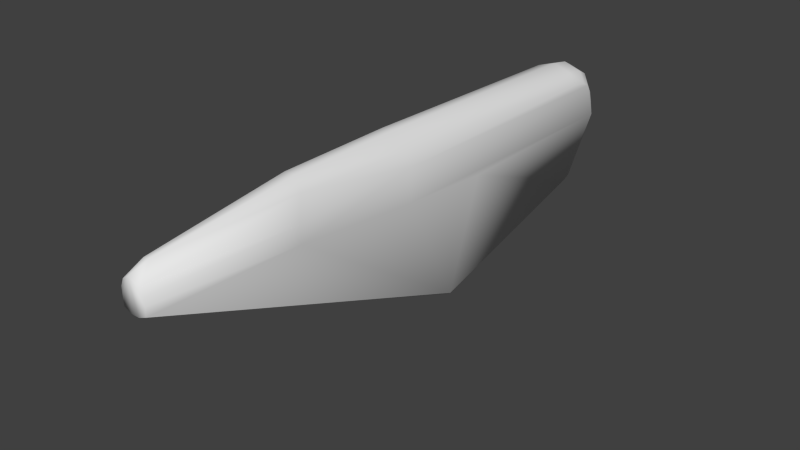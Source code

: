 # Source: w_mk3_collider.blend  (saved by Blender 2.76.0; exported with 4.5.12 LTS)
import bpy
from mathutils import Matrix  # noqa: F401  (used for matrix-valued properties, if any)

bpy.ops.wm.read_factory_settings(use_empty=True)
scene = bpy.context.scene
scene.name = 'Scene'

# ---- collections
col_collection_1 = bpy.data.collections.new('Collection 1'); scene.collection.children.link(col_collection_1)

# ---- world
world_world = bpy.data.worlds.new('World'); scene.world = world_world
world_world.color = (0.05088, 0.05088, 0.05088)
world_world.use_sun_shadow = False
world_world.sun_shadow_jitter_overblur = 0.0
world_world.cycles.sampling_method = 'MANUAL'
world_world.cycles.sample_map_resolution = 256

# ---- meshes
me_cube_001 = bpy.data.meshes.new('Cube.001')
me_cube_001.from_pydata([(-0.1144, -0.2276, 0.05509), (-0.0163, -1.399, -0.06662), (-0.04029, -1.399, 0.04992), (-0.02315, -0.7286, 0.1717), (-0.07835, -0.2276, 0.1045), (-0.07833, 0.1895, 0.1045), (-0.1144, 0.9955, 0.02531), (-0.07803, 1.022, 0.06578), (-0.1144, 0.8858, 0.05509), (-0.07827, 0.8905, 0.1045), (-0.1144, 0.9647, 0.04173), (-0.07817, 0.9782, 0.08899), (-0.1144, 1.019, -0.01159), (-0.07789, 1.053, 0.01595), (-0.1144, 1.033, -0.05991), (-0.03693, 1.023, -0.4119), (-0.02317, 0.1015, -0.6619), (-0.05289, -1.399, 0.01841), (-0.05289, -1.399, -0.01419), (-0.03371, 0.1271, -0.6673), (-0.1144, 0.1905, -0.1237), (8.934e-08, 1.022, 0.09174), (0.09232, -0.782, 0.02951), (0.06158, -0.7396, 0.1221), (0.0163, -1.399, -0.06662), (0.0163, -1.399, 0.06599), (8.552e-08, 0.9782, 0.115), (7.785e-08, 0.8905, 0.1306), (9.354e-08, 1.07, -0.01662), (9.208e-08, 1.053, 0.04186), (0.07835, -0.2276, 0.1045), (0.07833, 0.1895, 0.1045), (0.1144, 0.9955, 0.02531), (0.07803, 1.022, 0.06578), (0.1144, 0.8858, 0.05509), (0.07827, 0.8905, 0.1045), (0.1144, 0.9647, 0.04173), (0.07817, 0.9782, 0.08899), (0.1144, 1.019, -0.01159), (0.07789, 1.053, 0.01595), (0.1144, 1.033, -0.05991), (0.03693, 1.015, -0.4331), (0.03711, 0.1206, -0.6659), (0.1144, 0.1905, -0.1237), (-0.1144, -0.2276, -0.09109), (-0.09232, -0.782, -0.04522), (-0.09232, -0.782, 0.02951), (-0.0163, -1.399, 0.06599), (-0.06158, -0.7396, 0.1221), (-0.02315, -0.2276, 0.1717), (-0.01201, -1.337, 0.1059), (-0.07779, 1.07, -0.0425), (-0.07776, 1.089, -0.138), (-0.03693, 0.9818, -0.4489), (-0.03693, 1.015, -0.4331), (-0.05125, -1.399, -0.0522), (-0.03711, 0.1206, -0.6659), (-0.04181, 0.1229, -0.6608), (-0.1144, 1.048, -0.1237), (-0.1, 1.066, -0.138), (0.1144, -0.2276, -0.09109), (0.1144, -0.2276, 0.05509), (0.09232, -0.782, -0.04522), (0.04029, -1.399, 0.04992), (0.02315, -0.7286, 0.1717), (0.02315, -0.2276, 0.1717), (0.01201, -1.337, 0.1059), (0.07779, 1.07, -0.0425), (0.07776, 1.089, -0.138), (0.03693, 0.9818, -0.4489), (0.03693, 1.023, -0.4119), (0.02317, 0.1015, -0.6619), (0.05125, -1.399, -0.0522), (0.05288, -1.399, -0.01419), (0.05288, -1.399, 0.01841), (0.04181, 0.1229, -0.6608), (0.03371, 0.1271, -0.6673), (0.1144, 1.048, -0.1237), (0.1, 1.066, -0.138)], [], [(14, 51, 58), (64, 65, 49), (26, 11, 9), (10, 8, 9), (13, 12, 6), (35, 31, 34), (11, 10, 9), (7, 13, 6), (26, 27, 35), (29, 28, 13), (77, 78, 67), (28, 29, 39), (36, 37, 35), (32, 38, 39), (27, 26, 9), (37, 26, 35), (68, 67, 78), (40, 77, 67), (5, 9, 8), (34, 36, 35), (33, 32, 39), (54, 15, 70), (7, 21, 29), (13, 51, 12), (2, 50, 48), (2, 47, 50), (33, 37, 36), (71, 24, 16), (47, 2, 17), (47, 17, 18), (47, 18, 55), (47, 55, 1), (47, 1, 24), (47, 24, 72), (47, 72, 73), (47, 73, 74), (47, 74, 63), (47, 63, 25), (46, 45, 18), (69, 41, 77), (62, 75, 60), (75, 43, 60), (43, 77, 60), (27, 9, 49), (77, 40, 38), (77, 38, 32), (52, 51, 28), (22, 61, 23), (29, 21, 33), (57, 20, 53), (58, 20, 44), (20, 57, 44), (57, 45, 44), (66, 50, 47), (58, 44, 14), (67, 39, 38), (62, 22, 73), (51, 59, 58), (41, 54, 70), (13, 7, 29), (1, 55, 57), (49, 3, 64), (40, 67, 38), (72, 62, 73), (3, 49, 4), (30, 31, 65), (72, 75, 62), (61, 30, 23), (31, 35, 65), (35, 27, 65), (42, 69, 75), (20, 58, 53), (51, 14, 12), (5, 4, 49), (56, 1, 57), (54, 53, 58), (10, 11, 7), (74, 22, 63), (32, 33, 36), (9, 5, 49), (22, 74, 73), (22, 23, 63), (33, 21, 37), (66, 23, 64), (6, 10, 7), (67, 28, 39), (17, 2, 46), (48, 4, 0), (61, 34, 30), (34, 31, 30), (28, 51, 13), (57, 55, 45), (55, 18, 45), (24, 42, 75), (53, 56, 57), (43, 75, 69), (52, 59, 51), (52, 15, 59), (8, 4, 5), (15, 54, 59), (54, 41, 69), (19, 76, 71), (60, 61, 62), (53, 69, 76), (8, 0, 4), (48, 50, 3), (77, 32, 60), (24, 1, 16), (23, 30, 64), (19, 56, 53), (61, 22, 62), (39, 29, 33), (76, 69, 42), (7, 11, 21), (25, 63, 66), (24, 71, 42), (71, 76, 42), (63, 23, 66), (2, 48, 46), (70, 78, 41), (59, 54, 58), (68, 52, 28), (70, 68, 78), (68, 28, 67), (0, 44, 45), (15, 52, 70), (48, 3, 4), (25, 66, 47), (46, 48, 0), (32, 34, 61), (19, 16, 56), (16, 1, 56), (32, 36, 34), (52, 68, 70), (11, 26, 21), (16, 19, 71), (19, 53, 76), (44, 0, 14), (41, 78, 77), (17, 46, 18), (77, 43, 69), (21, 26, 37), (64, 3, 50), (66, 64, 50), (53, 54, 69), (10, 0, 8), (30, 65, 64), (46, 0, 45), (65, 27, 49), (10, 6, 0), (6, 12, 0), (12, 14, 0), (32, 61, 60), (72, 24, 75)])
me_cube_001.polygons.foreach_set('use_smooth', [True] * 154)
_uv = me_cube_001.uv_layers.new(name='UVMap')
_uv.uv.foreach_set('vector', [0.04163, 0.5813, 0.02078, 0.591, 0.033, 0.5458, 0.9148, 0.7655, 0.6307, 0.7655, 0.6307, 0.7655, 0.07187, 0.6787, 0.07187, 0.6642, 0.1207, 0.6728, 0.07941, 0.6379, 0.1233, 0.6453, 0.1207, 0.6728, 0.03008, 0.6235, 0.04931, 0.6082, 0.06222, 0.6287, 0.1207, 0.6728, 0.5109, 0.6728, 0.1233, 0.6453, 0.07187, 0.6642, 0.07941, 0.6379, 0.1207, 0.6728, 0.04752, 0.6513, 0.03008, 0.6235, 0.06222, 0.6287, 0.07187, 0.6787, 0.1207, 0.6873, 0.1207, 0.6728, 0.03008, 0.6379, 0.02078, 0.6054, 0.03008, 0.6235, 0.033, 0.5458, 0.02289, 0.5378, 0.02078, 0.591, 0.02078, 0.6054, 0.03008, 0.6379, 0.03008, 0.6235, 0.07941, 0.6379, 0.07187, 0.6642, 0.1207, 0.6728, 0.06222, 0.6287, 0.04931, 0.6082, 0.03008, 0.6235, 0.1207, 0.6873, 0.07187, 0.6787, 0.1207, 0.6728, 0.07187, 0.6642, 0.07187, 0.6787, 0.1207, 0.6728, 0.01021, 0.5378, 0.02078, 0.591, 0.02289, 0.5378, 0.04163, 0.5813, 0.033, 0.5458, 0.02078, 0.591, 0.5109, 0.6728, 0.1207, 0.6728, 0.1233, 0.6453, 0.1233, 0.6453, 0.07941, 0.6379, 0.1207, 0.6728, 0.04752, 0.6513, 0.06222, 0.6287, 0.03008, 0.6235, 0.0, 0.0, 0.0321, 0.1217, 0.0, 0.0, 0.04752, 0.6513, 0.04752, 0.6657, 0.03008, 0.6379, 0.03008, 0.6235, 0.02078, 0.591, 0.04931, 0.6082, 0.0, 0.0, 0.0, 0.0, 0.0, 0.0, 0.7149, 0.3533, 0.6959, 0.3533, 0.0, 0.0, 0.04752, 0.6513, 0.07187, 0.6642, 0.07941, 0.6379, 0.0, 0.0, 0.853, 0.3533, 0.5135, 0.1156, 0.6959, 0.3533, 0.7149, 0.3533, 0.0, 0.0, 0.6959, 0.3533, 0.0, 0.0, 0.0, 0.0, 0.6959, 0.3533, 0.0, 0.0, 0.0, 0.0, 0.6959, 0.3533, 0.0, 0.0, 0.0, 0.0, 0.6959, 0.3533, 0.0, 0.0, 0.853, 0.3533, 0.6959, 0.3533, 0.853, 0.3533, 0.8359, 0.3533, 0.6959, 0.3533, 0.8359, 0.3533, 0.0, 0.0, 0.6959, 0.3533, 0.0, 0.0, 0.0, 0.0, 0.6959, 0.3533, 0.0, 0.0, 0.0, 0.0, 0.6959, 0.3533, 0.0, 0.0, 0.6173, 0.4793, 0.0, 0.0, 0.0, 0.0, 0.0, 0.0, 0.05739, 0.09908, 0.03742, 0.1087, 0.0, 0.0, 0.0, 0.0, 0.0, 0.0, 0.0, 0.0, 0.0, 0.0, 0.0, 0.0, 0.0, 0.0, 0.0, 0.0, 0.0, 0.0, 0.0, 0.0, 0.1207, 0.6873, 0.1207, 0.6728, 0.6307, 0.7655, 0.033, 0.5458, 0.04163, 0.5813, 0.04931, 0.6082, 0.033, 0.5458, 0.04931, 0.6082, 0.06222, 0.6287, 0.01021, 0.5378, 0.02078, 0.591, 0.02078, 0.6054, 0.8946, 0.0035, 0.0, 0.0, 0.0, 0.0, 0.03008, 0.6379, 0.04752, 0.6657, 0.04752, 0.6513, 0.0, 0.0, 0.0, 0.0, 0.0, 0.0, 0.0, 0.0, 0.0, 0.0, 0.0, 0.0, 0.0, 0.0, 0.0, 0.0, 0.0, 0.0, 0.0, 0.0, 0.0, 0.0, 0.0, 0.0, 0.0, 0.0, 0.0, 0.0, 0.6959, 0.3533, 0.0, 0.0, 0.0, 0.0, 0.04163, 0.5813, 0.02078, 0.591, 0.03008, 0.6235, 0.04931, 0.6082, 0.96, 0.0035, 0.8946, 0.0035, 0.0, 0.0, 0.02078, 0.591, 0.0, 0.0, 0.033, 0.5458, 0.03742, 0.1087, 0.0, 0.0, 0.0, 0.0, 0.03008, 0.6235, 0.04752, 0.6513, 0.03008, 0.6379, 0.0, 0.0, 0.0, 0.0, 0.0, 0.0, 0.6307, 0.7655, 0.0, 0.0, 0.9148, 0.7655, 0.04163, 0.5813, 0.02078, 0.591, 0.04931, 0.6082, 0.8359, 0.3533, 0.96, 0.0035, 0.0, 0.0, 0.0, 0.0, 0.6307, 0.7655, 0.0, 0.0, 0.0, 0.0, 0.0, 0.0, 0.6307, 0.7655, 0.8359, 0.3533, 0.0, 0.0, 0.0, 0.0, 0.0, 0.0, 0.0, 0.0, 0.0, 0.0, 0.5109, 0.6728, 0.1207, 0.6728, 0.6307, 0.7655, 0.1207, 0.6728, 0.1207, 0.6873, 0.6307, 0.7655, 0.5038, 0.1135, 0.0, 0.0, 0.5026, 0.1161, 0.0, 0.0, 0.033, 0.5458, 0.0, 0.0, 0.02078, 0.591, 0.04163, 0.5813, 0.04931, 0.6082, 0.0, 0.0, 0.0, 0.0, 0.0, 0.0, 0.0, 0.0, 0.0, 0.0, 0.0, 0.0, 0.0, 0.0, 0.0, 0.0, 0.033, 0.5458, 0.07941, 0.6379, 0.07187, 0.6642, 0.04752, 0.6513, 0.0, 0.0, 0.8946, 0.0035, 0.0, 0.0, 0.06222, 0.6287, 0.04752, 0.6513, 0.07941, 0.6379, 0.1207, 0.6728, 0.5109, 0.6728, 0.0, 0.0, 0.8946, 0.0035, 0.0, 0.0, 0.0, 0.0, 0.8946, 0.0035, 0.0, 0.0, 0.0, 0.0, 0.04752, 0.6513, 0.04752, 0.6657, 0.07187, 0.6642, 0.0, 0.0, 0.0, 0.0, 0.9148, 0.7655, 0.06222, 0.6287, 0.07941, 0.6379, 0.04752, 0.6513, 0.02078, 0.591, 0.02078, 0.6054, 0.03008, 0.6235, 0.0, 0.0, 0.0, 0.0, 0.0, 0.0, 0.0, 0.0, 0.7431, 0.6728, 0.7431, 0.6453, 0.7431, 0.6453, 0.1233, 0.6453, 0.0, 0.0, 0.1233, 0.6453, 0.5109, 0.6728, 0.0, 0.0, 0.02078, 0.6054, 0.02078, 0.591, 0.03008, 0.6235, 0.0, 0.0, 0.0, 0.0, 0.0, 0.0, 0.0, 0.0, 0.0, 0.0, 0.0, 0.0, 0.853, 0.3533, 0.5038, 0.1135, 0.5026, 0.1161, 0.0, 0.0, 0.0, 0.0, 0.0, 0.0, 0.0, 0.0, 0.5026, 0.1161, 0.0, 0.0, 0.01021, 0.5378, 0.0, 0.0, 0.02078, 0.591, 0.01021, 0.5378, 0.0, 0.0, 0.0, 0.0, 0.1233, 0.6453, 0.0, 0.0, 0.0, 0.0, 0.0, 0.0, 0.0, 0.0, 0.0, 0.0, 0.0, 0.0, 0.03742, 0.1087, 0.05739, 0.09908, 0.0, 0.0, 0.5005, 0.1127, 0.0, 0.0, 0.0, 0.0, 0.0, 0.0, 0.96, 0.0035, 0.05739, 0.09908, 0.0, 0.0, 0.0, 0.0, 0.1233, 0.6453, 0.7431, 0.6453, 0.7431, 0.6728, 0.0, 0.0, 0.0, 0.0, 0.0, 0.0, 0.0, 0.0, 0.0, 0.0, 0.0, 0.0, 0.853, 0.3533, 0.0, 0.0, 0.5135, 0.1156, 0.0, 0.0, 0.0, 0.0, 0.9148, 0.7655, 0.0, 0.0, 0.0, 0.0, 0.0, 0.0, 0.0, 0.0, 0.8946, 0.0035, 0.96, 0.0035, 0.03008, 0.6235, 0.03008, 0.6379, 0.04752, 0.6513, 0.0, 0.0, 0.0, 0.0, 0.5038, 0.1135, 0.04752, 0.6513, 0.07187, 0.6642, 0.04752, 0.6657, 0.6173, 0.4793, 0.6376, 0.4657, 0.0, 0.0, 0.853, 0.3533, 0.0, 0.0, 0.5038, 0.1135, 0.0, 0.0, 0.5005, 0.1127, 0.5038, 0.1135, 0.6376, 0.4657, 0.0, 0.0, 0.0, 0.0, 0.0, 0.0, 0.0, 0.0, 0.0, 0.0, 0.0, 0.0, 0.02289, 0.5378, 0.03742, 0.1087, 0.0, 0.0, 0.0, 0.0, 0.033, 0.5458, 0.01021, 0.5378, 0.01021, 0.5378, 0.02078, 0.6054, 0.0, 0.0, 0.01021, 0.5378, 0.02289, 0.5378, 0.01021, 0.5378, 0.02078, 0.6054, 0.02078, 0.591, 0.0, 0.0, 0.0, 0.0, 0.0, 0.0, 0.0321, 0.1217, 0.01021, 0.5378, 0.0, 0.0, 0.0, 0.0, 0.0, 0.0, 0.0, 0.0, 0.6173, 0.4793, 0.0, 0.0, 0.6959, 0.3533, 0.0, 0.0, 0.0, 0.0, 0.7431, 0.6453, 0.0, 0.0, 0.1233, 0.6453, 0.7431, 0.6453, 0.0, 0.0, 0.5135, 0.1156, 0.5038, 0.1135, 0.5135, 0.1156, 0.0, 0.0, 0.0, 0.0, 0.06222, 0.6287, 0.07941, 0.6379, 0.1233, 0.6453, 0.01021, 0.5378, 0.01021, 0.5378, 0.0, 0.0, 0.07187, 0.6642, 0.07187, 0.6787, 0.04752, 0.6657, 0.0, 0.0, 0.0, 0.0, 0.0, 0.0, 0.0, 0.0, 0.05739, 0.09908, 0.0, 0.0, 0.0, 0.0, 0.7431, 0.6453, 0.04163, 0.5813, 0.03742, 0.1087, 0.02289, 0.5378, 0.0, 0.0, 0.0, 0.0, 0.0, 0.0, 0.0, 0.0, 0.0, 0.0, 0.0, 0.0, 0.0, 0.0, 0.04752, 0.6657, 0.07187, 0.6787, 0.07187, 0.6642, 0.9148, 0.7655, 0.0, 0.0, 0.0, 0.0, 0.0, 0.0, 0.9148, 0.7655, 0.0, 0.0, 0.05739, 0.09908, 0.0, 0.0, 0.05739, 0.09908, 0.07941, 0.6379, 0.7431, 0.6453, 0.1233, 0.6453, 0.0, 0.0, 0.6307, 0.7655, 0.9148, 0.7655, 0.0, 0.0, 0.0, 0.0, 0.0, 0.0, 0.6307, 0.7655, 0.1207, 0.6873, 0.6307, 0.7655, 0.07941, 0.6379, 0.06222, 0.6287, 0.7431, 0.6453, 0.06222, 0.6287, 0.04931, 0.6082, 0.7431, 0.6453, 0.04931, 0.6082, 0.04163, 0.5813, 0.7431, 0.6453, 0.0, 0.0, 0.0, 0.0, 0.0, 0.0, 0.8359, 0.3533, 0.853, 0.3533, 0.5026, 0.1161])
me_cube_001.use_remesh_preserve_volume = False
me_cube_001.use_remesh_preserve_attributes = False
me_cube_001.use_mirror_vertex_groups = False
me_cube_001.update()

# ---- objects
ob_w_mk3_mesh = bpy.data.objects.new('w_mk3_mesh', me_cube_001)

# ---- transforms, parenting, visibility, modifiers, constraints
ob_w_mk3_mesh.location = (0.0, 0.0, 0.0)
ob_w_mk3_mesh.scale = (0.4936, 0.4936, 0.4936)
ob_w_mk3_mesh.lineart.crease_threshold = 0.0

# ---- collection membership
col_collection_1.objects.link(ob_w_mk3_mesh)

# ---- scene / render settings (as saved in the file)
scene.frame_start = 1; scene.frame_end = 2; scene.frame_set(1)
scene.render.engine = 'BLENDER_EEVEE_NEXT'
scene.render.resolution_percentage = 50
scene.render.dither_intensity = 0.0
scene.cycles.use_denoising = False
scene.cycles.samples = 10
scene.cycles.sampling_pattern = 'TABULATED_SOBOL'
scene.cycles.light_sampling_threshold = 0.0
scene.cycles.use_adaptive_sampling = False
scene.cycles.use_light_tree = False
scene.cycles.blur_glossy = 0.0
scene.cycles.volume_bounces = 1
scene.cycles.pixel_filter_type = 'GAUSSIAN'
scene.cycles.sample_clamp_indirect = 0.0
scene.view_settings.view_transform = 'Standard'
bpy.context.view_layer.update()

# ---- added for rendering (the .blend has no active camera and no usable light): camera, sun
cam_auto = bpy.data.cameras.new('AutoCamera')
cam_auto.lens = 50.0
cam_auto.sensor_width = 36.0
cam_auto.clip_end = 1000.0
ob_auto_camera = bpy.data.objects.new('AutoCamera', cam_auto)
scene.collection.objects.link(ob_auto_camera)
ob_auto_camera.location = (1.20362, -1.52083, 0.840564)
ob_auto_camera.rotation_euler = (1.09748, -7.21219e-08, 0.694738)
scene.camera = ob_auto_camera
light_auto_sun = bpy.data.lights.new('AutoSun', 'SUN')
light_auto_sun.energy = 3.0
light_auto_sun.angle = 0.0523599
ob_auto_sun = bpy.data.objects.new('AutoSun', light_auto_sun)
scene.collection.objects.link(ob_auto_sun)
ob_auto_sun.rotation_euler = (0.872665, 0.174533, 0.523599)
bpy.context.view_layer.update()
